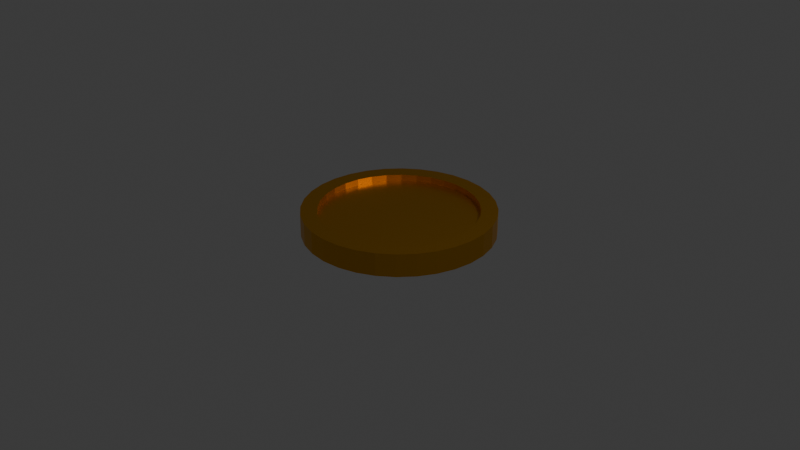 # Source: Coin.blend  (saved by Blender 4.5.90; exported with 4.5.12 LTS)
import bpy
from mathutils import Matrix  # noqa: F401  (used for matrix-valued properties, if any)

bpy.ops.wm.read_factory_settings(use_empty=True)
scene = bpy.context.scene
scene.name = 'Scene'

# ---- collections
col_collection = bpy.data.collections.new('Collection'); scene.collection.children.link(col_collection)

# ---- materials (node trees are filled in below, after node groups)
mat_material_001 = bpy.data.materials.new('Material.001')

# ---- material node trees
mat_material_001.use_nodes = True; mat_material_001.node_tree.nodes.clear()
_N = mat_material_001.node_tree.nodes; _L = mat_material_001.node_tree.links
n0 = _N.new('ShaderNodeBsdfPrincipled'); n0.name = 'Principled BSDF'; n0.location = (-200, 100)
n0.inputs[0].default_value = (0.8012, 0.3822, 0.0, 1.0)
n0.inputs[1].default_value = 1.0
n0.inputs[2].default_value = 0.35
n1 = _N.new('ShaderNodeOutputMaterial'); n1.name = 'Material Output'; n1.location = (200, 100)
_L.new(n0.outputs[0], n1.inputs[0])
n1.is_active_output = True

# ---- world
world_world = bpy.data.worlds.new('World'); scene.world = world_world
world_world.use_nodes = True; world_world.node_tree.nodes.clear()
_N = world_world.node_tree.nodes; _L = world_world.node_tree.links
n0 = _N.new('ShaderNodeOutputWorld'); n0.name = 'World Output'; n0.location = (200, 100)
n1 = _N.new('ShaderNodeBackground'); n1.name = 'Background'; n1.location = (-200, 100)
n1.inputs[0].default_value = (0.05088, 0.05088, 0.05088, 1.0)
_L.new(n1.outputs[0], n0.inputs[0])
n0.is_active_output = True
world_world.color = (0.05088, 0.05088, 0.05088)
world_world.sun_shadow_jitter_overblur = 0.0

# ---- cameras
cam_camera = bpy.data.cameras.new('Camera')
cam_camera.clip_end = 100.0
cam_camera.ortho_scale = 7.314

# ---- lights
light_light = bpy.data.lights.new('Light', 'POINT')
light_light.energy = 1000.0
light_light.shadow_soft_size = 0.1

# ---- meshes
me_cylinder = bpy.data.meshes.new('Cylinder')
me_cylinder.from_pydata([(0.0, 1.0, -1.0), (0.0, 1.0, 1.0), (0.1951, 0.9808, -1.0), (0.1951, 0.9808, 1.0), (0.3827, 0.9239, -1.0), (0.3827, 0.9239, 1.0), (0.5556, 0.8315, -1.0), (0.5556, 0.8315, 1.0), (0.7071, 0.7071, -1.0), (0.7071, 0.7071, 1.0), (0.8315, 0.5556, -1.0), (0.8315, 0.5556, 1.0), (0.9239, 0.3827, -1.0), (0.9239, 0.3827, 1.0), (0.9808, 0.1951, -1.0), (0.9808, 0.1951, 1.0), (1.0, 0.0, -1.0), (1.0, 0.0, 1.0), (0.9808, -0.1951, -1.0), (0.9808, -0.1951, 1.0), (0.9239, -0.3827, -1.0), (0.9239, -0.3827, 1.0), (0.8315, -0.5556, -1.0), (0.8315, -0.5556, 1.0), (0.7071, -0.7071, -1.0), (0.7071, -0.7071, 1.0), (0.5556, -0.8315, -1.0), (0.5556, -0.8315, 1.0), (0.3827, -0.9239, -1.0), (0.3827, -0.9239, 1.0), (0.1951, -0.9808, -1.0), (0.1951, -0.9808, 1.0), (0.0, -1.0, -1.0), (0.0, -1.0, 1.0), (-0.1951, -0.9808, -1.0), (-0.1951, -0.9808, 1.0), (-0.3827, -0.9239, -1.0), (-0.3827, -0.9239, 1.0), (-0.5556, -0.8315, -1.0), (-0.5556, -0.8315, 1.0), (-0.7071, -0.7071, -1.0), (-0.7071, -0.7071, 1.0), (-0.8315, -0.5556, -1.0), (-0.8315, -0.5556, 1.0), (-0.9239, -0.3827, -1.0), (-0.9239, -0.3827, 1.0), (-0.9808, -0.1951, -1.0), (-0.9808, -0.1951, 1.0), (-1.0, 0.0, -1.0), (-1.0, 0.0, 1.0), (-0.9808, 0.1951, -1.0), (-0.9808, 0.1951, 1.0), (-0.9239, 0.3827, -1.0), (-0.9239, 0.3827, 1.0), (-0.8315, 0.5556, -1.0), (-0.8315, 0.5556, 1.0), (-0.7071, 0.7071, -1.0), (-0.7071, 0.7071, 1.0), (-0.5556, 0.8315, -1.0), (-0.5556, 0.8315, 1.0), (-0.3827, 0.9239, -1.0), (-0.3827, 0.9239, 1.0), (-0.1951, 0.9808, -1.0), (-0.1951, 0.9808, 1.0), (0.0, 1.0, -1.0), (0.0, 1.0, 1.0), (0.1951, 0.9808, 1.0), (0.1951, 0.9808, -1.0), (0.1951, 0.9808, -1.0), (0.1951, 0.9808, 1.0), (0.3827, 0.9239, 1.0), (0.3827, 0.9239, -1.0), (0.3827, 0.9239, -1.0), (0.3827, 0.9239, 1.0), (0.5556, 0.8315, 1.0), (0.5556, 0.8315, -1.0), (0.5556, 0.8315, -1.0), (0.5556, 0.8315, 1.0), (0.7071, 0.7071, 1.0), (0.7071, 0.7071, -1.0), (0.7071, 0.7071, -1.0), (0.7071, 0.7071, 1.0), (0.8315, 0.5556, 1.0), (0.8315, 0.5556, -1.0), (0.8315, 0.5556, -1.0), (0.8315, 0.5556, 1.0), (0.9239, 0.3827, 1.0), (0.9239, 0.3827, -1.0), (0.9239, 0.3827, -1.0), (0.9239, 0.3827, 1.0), (0.9808, 0.1951, 1.0), (0.9808, 0.1951, -1.0), (0.9808, 0.1951, -1.0), (0.9808, 0.1951, 1.0), (1.0, 0.0, 1.0), (1.0, 0.0, -1.0), (1.0, 0.0, -1.0), (1.0, 0.0, 1.0), (0.9808, -0.1951, 1.0), (0.9808, -0.1951, -1.0), (0.9808, -0.1951, -1.0), (0.9808, -0.1951, 1.0), (0.9239, -0.3827, 1.0), (0.9239, -0.3827, -1.0), (0.9239, -0.3827, -1.0), (0.9239, -0.3827, 1.0), (0.8315, -0.5556, 1.0), (0.8315, -0.5556, -1.0), (0.8315, -0.5556, -1.0), (0.8315, -0.5556, 1.0), (0.7071, -0.7071, 1.0), (0.7071, -0.7071, -1.0), (0.7071, -0.7071, -1.0), (0.7071, -0.7071, 1.0), (0.5556, -0.8315, 1.0), (0.5556, -0.8315, -1.0), (0.5556, -0.8315, -1.0), (0.5556, -0.8315, 1.0), (0.3827, -0.9239, 1.0), (0.3827, -0.9239, -1.0), (0.3827, -0.9239, -1.0), (0.3827, -0.9239, 1.0), (0.1951, -0.9808, 1.0), (0.1951, -0.9808, -1.0), (0.1951, -0.9808, -1.0), (0.1951, -0.9808, 1.0), (0.0, -1.0, 1.0), (0.0, -1.0, -1.0), (0.0, -1.0, -1.0), (0.0, -1.0, 1.0), (-0.1951, -0.9808, 1.0), (-0.1951, -0.9808, -1.0), (-0.1951, -0.9808, -1.0), (-0.1951, -0.9808, 1.0), (-0.3827, -0.9239, 1.0), (-0.3827, -0.9239, -1.0), (-0.3827, -0.9239, -1.0), (-0.3827, -0.9239, 1.0), (-0.5556, -0.8315, 1.0), (-0.5556, -0.8315, -1.0), (-0.5556, -0.8315, -1.0), (-0.5556, -0.8315, 1.0), (-0.7071, -0.7071, 1.0), (-0.7071, -0.7071, -1.0), (-0.7071, -0.7071, -1.0), (-0.7071, -0.7071, 1.0), (-0.8315, -0.5556, 1.0), (-0.8315, -0.5556, -1.0), (-0.8315, -0.5556, -1.0), (-0.8315, -0.5556, 1.0), (-0.9239, -0.3827, 1.0), (-0.9239, -0.3827, -1.0), (-0.9239, -0.3827, -1.0), (-0.9239, -0.3827, 1.0), (-0.9808, -0.1951, 1.0), (-0.9808, -0.1951, -1.0), (-0.9808, -0.1951, -1.0), (-0.9808, -0.1951, 1.0), (-1.0, 0.0, 1.0), (-1.0, 0.0, -1.0), (-1.0, 0.0, -1.0), (-1.0, 0.0, 1.0), (-0.9808, 0.1951, 1.0), (-0.9808, 0.1951, -1.0), (-0.9808, 0.1951, -1.0), (-0.9808, 0.1951, 1.0), (-0.9239, 0.3827, 1.0), (-0.9239, 0.3827, -1.0), (-0.9239, 0.3827, -1.0), (-0.9239, 0.3827, 1.0), (-0.8315, 0.5556, 1.0), (-0.8315, 0.5556, -1.0), (-0.8315, 0.5556, -1.0), (-0.8315, 0.5556, 1.0), (-0.7071, 0.7071, 1.0), (-0.7071, 0.7071, -1.0), (-0.7071, 0.7071, -1.0), (-0.7071, 0.7071, 1.0), (-0.5556, 0.8315, 1.0), (-0.5556, 0.8315, -1.0), (-0.5556, 0.8315, -1.0), (-0.5556, 0.8315, 1.0), (-0.3827, 0.9239, 1.0), (-0.3827, 0.9239, -1.0), (0.1951, 0.9808, 1.0), (0.0, 1.0, 1.0), (-0.1951, 0.9808, 1.0), (-0.3827, 0.9239, 1.0), (-0.5556, 0.8315, 1.0), (-0.7071, 0.7071, 1.0), (-0.8315, 0.5556, 1.0), (-0.9239, 0.3827, 1.0), (-0.9808, 0.1951, 1.0), (-1.0, 0.0, 1.0), (-0.9808, -0.1951, 1.0), (-0.9239, -0.3827, 1.0), (-0.8315, -0.5556, 1.0), (-0.7071, -0.7071, 1.0), (-0.5556, -0.8315, 1.0), (-0.3827, -0.9239, 1.0), (-0.1951, -0.9808, 1.0), (0.0, -1.0, 1.0), (0.1951, -0.9808, 1.0), (0.3827, -0.9239, 1.0), (0.5556, -0.8315, 1.0), (0.7071, -0.7071, 1.0), (0.8315, -0.5556, 1.0), (0.9239, -0.3827, 1.0), (0.9808, -0.1951, 1.0), (1.0, 0.0, 1.0), (0.9808, 0.1951, 1.0), (0.9239, 0.3827, 1.0), (0.8315, 0.5556, 1.0), (0.7071, 0.7071, 1.0), (0.5556, 0.8315, 1.0), (0.3827, 0.9239, 1.0), (-0.3827, 0.9239, -1.0), (-0.3827, 0.9239, 1.0), (-0.1951, 0.9808, 1.0), (-0.1951, 0.9808, -1.0), (-0.1951, 0.9808, -1.0), (-0.1951, 0.9808, 1.0), (0.0, 1.0, 1.0), (0.0, 1.0, -1.0), (0.0, 1.0, -1.0), (0.1951, 0.9808, -1.0), (0.3827, 0.9239, -1.0), (0.5556, 0.8315, -1.0), (0.7071, 0.7071, -1.0), (0.8315, 0.5556, -1.0), (0.9239, 0.3827, -1.0), (0.9808, 0.1951, -1.0), (1.0, 0.0, -1.0), (0.9808, -0.1951, -1.0), (0.9239, -0.3827, -1.0), (0.8315, -0.5556, -1.0), (0.7071, -0.7071, -1.0), (0.5556, -0.8315, -1.0), (0.3827, -0.9239, -1.0), (0.1951, -0.9808, -1.0), (0.0, -1.0, -1.0), (-0.1951, -0.9808, -1.0), (-0.3827, -0.9239, -1.0), (-0.5556, -0.8315, -1.0), (-0.7071, -0.7071, -1.0), (-0.8315, -0.5556, -1.0), (-0.9239, -0.3827, -1.0), (-0.9808, -0.1951, -1.0), (-1.0, 0.0, -1.0), (-0.9808, 0.1951, -1.0), (-0.9239, 0.3827, -1.0), (-0.8315, 0.5556, -1.0), (-0.7071, 0.7071, -1.0), (-0.5556, 0.8315, -1.0), (-0.3827, 0.9239, -1.0), (-0.1951, 0.9808, -1.0), (0.1613, 0.8109, 1.0), (0.0, 0.8268, 1.0), (-0.1613, 0.8109, 1.0), (-0.3164, 0.7639, 1.0), (-0.4593, 0.6875, 1.0), (-0.5846, 0.5846, 1.0), (-0.6875, 0.4593, 1.0), (-0.7639, 0.3164, 1.0), (-0.8109, 0.1613, 1.0), (-0.8268, 0.0, 1.0), (-0.8109, -0.1613, 1.0), (-0.7639, -0.3164, 1.0), (-0.6875, -0.4593, 1.0), (-0.5846, -0.5846, 1.0), (-0.4593, -0.6875, 1.0), (-0.3164, -0.7639, 1.0), (-0.1613, -0.8109, 1.0), (0.0, -0.8268, 1.0), (0.1613, -0.8109, 1.0), (0.3164, -0.7639, 1.0), (0.4593, -0.6875, 1.0), (0.5846, -0.5846, 1.0), (0.6875, -0.4593, 1.0), (0.7639, -0.3164, 1.0), (0.8109, -0.1613, 1.0), (0.8268, 0.0, 1.0), (0.8109, 0.1613, 1.0), (0.7639, 0.3164, 1.0), (0.6875, 0.4593, 1.0), (0.5846, 0.5846, 1.0), (0.4593, 0.6875, 1.0), (0.3164, 0.7639, 1.0), (0.1613, 0.8109, 0.4411), (7.868e-10, 0.8268, 0.4411), (0.3164, 0.7639, 0.4411), (-0.1613, 0.8109, 0.4411), (-0.3164, 0.7639, 0.4411), (-0.4593, 0.6875, 0.4411), (-0.5846, 0.5846, 0.4411), (-0.6875, 0.4593, 0.4411), (-0.7639, 0.3164, 0.4411), (-0.8109, 0.1613, 0.4411), (-0.8268, 0.0, 0.4411), (-0.8109, -0.1613, 0.4411), (-0.7639, -0.3164, 0.4411), (-0.6875, -0.4593, 0.4411), (-0.5846, -0.5846, 0.4411), (-0.4593, -0.6875, 0.4411), (-0.3164, -0.7639, 0.4411), (-0.1613, -0.8109, 0.4411), (7.868e-10, -0.8268, 0.4411), (0.1613, -0.8109, 0.4411), (0.3164, -0.7639, 0.4411), (0.4593, -0.6875, 0.4411), (0.5846, -0.5846, 0.4411), (0.6875, -0.4593, 0.4411), (0.7639, -0.3164, 0.4411), (0.8109, -0.1613, 0.4411), (0.8268, 0.0, 0.4411), (0.8109, 0.1613, 0.4411), (0.7639, 0.3164, 0.4411), (0.6875, 0.4593, 0.4411), (0.5846, 0.5846, 0.4411), (0.4593, 0.6875, 0.4411), (0.0, 0.8224, -1.0), (0.1604, 0.8066, -1.0), (0.3147, 0.7598, -1.0), (0.4569, 0.6838, -1.0), (0.5815, 0.5815, -1.0), (0.6838, 0.4569, -1.0), (0.7598, 0.3147, -1.0), (0.8066, 0.1604, -1.0), (0.8224, 0.0, -1.0), (0.8066, -0.1604, -1.0), (0.7598, -0.3147, -1.0), (0.6838, -0.4569, -1.0), (0.5815, -0.5815, -1.0), (0.4569, -0.6838, -1.0), (0.3147, -0.7598, -1.0), (0.1604, -0.8066, -1.0), (0.0, -0.8224, -1.0), (-0.1604, -0.8066, -1.0), (-0.3147, -0.7598, -1.0), (-0.4569, -0.6838, -1.0), (-0.5815, -0.5815, -1.0), (-0.6838, -0.4569, -1.0), (-0.7598, -0.3147, -1.0), (-0.8066, -0.1604, -1.0), (-0.8224, 0.0, -1.0), (-0.8066, 0.1604, -1.0), (-0.7598, 0.3147, -1.0), (-0.6838, 0.4569, -1.0), (-0.5815, 0.5815, -1.0), (-0.4569, 0.6838, -1.0), (-0.3147, 0.7598, -1.0), (-0.1604, 0.8066, -1.0), (-5.284e-10, 0.8224, -0.3501), (0.1604, 0.8066, -0.3501), (-0.1604, 0.8066, -0.3501), (0.3147, 0.7598, -0.3501), (0.4569, 0.6838, -0.3501), (0.5815, 0.5815, -0.3501), (0.6838, 0.4569, -0.3501), (0.7598, 0.3147, -0.3501), (0.8066, 0.1604, -0.3501), (0.8224, 0.0, -0.3501), (0.8066, -0.1604, -0.3501), (0.7598, -0.3147, -0.3501), (0.6838, -0.4569, -0.3501), (0.5815, -0.5815, -0.3501), (0.4569, -0.6838, -0.3501), (0.3147, -0.7598, -0.3501), (0.1604, -0.8066, -0.3501), (-5.284e-10, -0.8224, -0.3501), (-0.1604, -0.8066, -0.3501), (-0.3147, -0.7598, -0.3501), (-0.4569, -0.6838, -0.3501), (-0.5815, -0.5815, -0.3501), (-0.6838, -0.4569, -0.3501), (-0.7598, -0.3147, -0.3501), (-0.8066, -0.1604, -0.3501), (-0.8224, 0.0, -0.3501), (-0.8066, 0.1604, -0.3501), (-0.7598, 0.3147, -0.3501), (-0.6838, 0.4569, -0.3501), (-0.5815, 0.5815, -0.3501), (-0.4569, 0.6838, -0.3501), (-0.3147, 0.7598, -0.3501), (0.03141, 0.5232, -0.3501), (-0.05396, 0.5245, -0.3501), (-0.05262, 0.4258, -0.3501), (-0.1366, 0.4085, -0.3501), (-0.2233, 0.3751, -0.3501), (-0.3034, 0.3058, -0.3501), (-0.3424, 0.2217, -0.3501), (-0.3541, 0.1524, -0.3501), (-0.1193, 0.1524, -0.3501), (-0.1033, 0.2031, -0.3501), (-0.05217, 0.247, -0.3501), (-0.05212, 0.04696, -0.3501), (-0.126, 0.027, -0.3501), (-0.2093, -0.001653, -0.3501), (-0.2781, -0.04028, -0.3501), (-0.3308, -0.09497, -0.3501), (-0.3601, -0.159, -0.3501), (-0.3675, -0.2304, -0.3501), (-0.3527, -0.3198, -0.3501), (-0.3134, -0.3898, -0.3501), (-0.2548, -0.4432, -0.3501), (-0.1847, -0.4798, -0.3501), (-0.1113, -0.4981, -0.3501), (-0.05066, -0.5034, -0.3501), (-0.04855, -0.6062, -0.3501), (0.03063, -0.6094, -0.3501), (0.03141, -0.4998, -0.3501), (0.09943, -0.4918, -0.3501), (0.1798, -0.4678, -0.3501), (0.2551, -0.4198, -0.3501), (0.3142, -0.3438, -0.3501), (0.3368, -0.2784, -0.3501), (0.3422, -0.2264, -0.3501), (0.1061, -0.2264, -0.3501), (0.09276, -0.2824, -0.3501), (0.05808, -0.3198, -0.3501), (0.03007, -0.3291, -0.3501), (0.03007, -0.1277, -0.3501), (0.09978, -0.1067, -0.3501), (0.1928, -0.0717, -0.3501), (0.2572, -0.03625, -0.3501), (0.3075, 0.01766, -0.3501), (0.3328, 0.07635, -0.3501), (0.3448, 0.1524, -0.3501), (0.3315, 0.2377, -0.3501), (0.2863, 0.3138, -0.3501), (0.2195, 0.3698, -0.3501), (0.1408, 0.4045, -0.3501), (0.03197, 0.4235, -0.3501), (0.03394, 0.2515, -0.3501), (0.03317, 0.07121, -0.3501), (0.08516, 0.1058, -0.3501), (0.1108, 0.1522, -0.3501), (0.09956, 0.2115, -0.3501), (0.06115, 0.2403, -0.3501), (-0.05237, -0.1472, -0.3501), (-0.04929, -0.3343, -0.3501), (-0.1069, -0.3087, -0.3501), (-0.1357, -0.2671, -0.3501), (-0.1357, -0.2207, -0.3501), (-0.1005, -0.1727, -0.3501), (0.03141, 0.5232, -1.413), (-0.05396, 0.5245, -1.413), (-0.05262, 0.4258, -1.413), (-0.1366, 0.4085, -1.413), (-0.2233, 0.3751, -1.413), (-0.3034, 0.3058, -1.413), (-0.3424, 0.2217, -1.413), (-0.3541, 0.1524, -1.413), (-0.1193, 0.1524, -1.413), (-0.1033, 0.2031, -1.413), (-0.05217, 0.247, -1.413), (-0.05212, 0.04696, -1.413), (-0.126, 0.027, -1.413), (-0.2093, -0.001653, -1.413), (-0.2781, -0.04028, -1.413), (-0.3308, -0.09497, -1.413), (-0.3601, -0.159, -1.413), (-0.3675, -0.2304, -1.413), (-0.3527, -0.3198, -1.413), (-0.3134, -0.3898, -1.413), (-0.2548, -0.4432, -1.413), (-0.1847, -0.4798, -1.413), (-0.1113, -0.4981, -1.413), (-0.05066, -0.5034, -1.413), (-0.04855, -0.6062, -1.413), (0.03063, -0.6094, -1.413), (0.03141, -0.4998, -1.413), (0.09943, -0.4918, -1.413), (0.1798, -0.4678, -1.413), (0.2551, -0.4198, -1.413), (0.3142, -0.3438, -1.413), (0.3368, -0.2784, -1.413), (0.3422, -0.2264, -1.413), (0.1061, -0.2264, -1.413), (0.09276, -0.2824, -1.413), (0.05808, -0.3198, -1.413), (0.03007, -0.3291, -1.413), (0.03007, -0.1277, -1.413), (0.09978, -0.1067, -1.413), (0.1928, -0.0717, -1.413), (0.2572, -0.03625, -1.413), (0.3075, 0.01766, -1.413), (0.3328, 0.07635, -1.413), (0.3448, 0.1524, -1.413), (0.3315, 0.2377, -1.413), (0.2863, 0.3138, -1.413), (0.2195, 0.3698, -1.413), (0.1408, 0.4045, -1.413), (0.03197, 0.4235, -1.413), (0.03394, 0.2515, -1.413), (0.03317, 0.07121, -1.413), (0.08516, 0.1058, -1.413), (0.1108, 0.1522, -1.413), (0.09956, 0.2115, -1.413), (0.06115, 0.2403, -1.413), (-0.05237, -0.1472, -1.413), (-0.04929, -0.3343, -1.413), (-0.1069, -0.3087, -1.413), (-0.1357, -0.2671, -1.413), (-0.1357, -0.2207, -1.413), (-0.1005, -0.1727, -1.413)], [], [(64, 65, 66, 67), (68, 69, 70, 71), (72, 73, 74, 75), (76, 77, 78, 79), (80, 81, 82, 83), (84, 85, 86, 87), (88, 89, 90, 91), (92, 93, 94, 95), (96, 97, 98, 99), (100, 101, 102, 103), (104, 105, 106, 107), (108, 109, 110, 111), (112, 113, 114, 115), (116, 117, 118, 119), (120, 121, 122, 123), (124, 125, 126, 127), (128, 129, 130, 131), (132, 133, 134, 135), (136, 137, 138, 139), (140, 141, 142, 143), (144, 145, 146, 147), (148, 149, 150, 151), (152, 153, 154, 155), (156, 157, 158, 159), (160, 161, 162, 163), (164, 165, 166, 167), (168, 169, 170, 171), (172, 173, 174, 175), (176, 177, 178, 179), (180, 181, 182, 183), (280, 281, 314, 313), (216, 217, 218, 219), (220, 221, 222, 223), (321, 322, 355, 353), (0, 1, 65, 64), (1, 3, 66, 65), (3, 2, 67, 66), (2, 0, 64, 67), (2, 3, 69, 68), (3, 5, 70, 69), (5, 4, 71, 70), (4, 2, 68, 71), (4, 5, 73, 72), (5, 7, 74, 73), (7, 6, 75, 74), (6, 4, 72, 75), (6, 7, 77, 76), (7, 9, 78, 77), (9, 8, 79, 78), (8, 6, 76, 79), (8, 9, 81, 80), (9, 11, 82, 81), (11, 10, 83, 82), (10, 8, 80, 83), (10, 11, 85, 84), (11, 13, 86, 85), (13, 12, 87, 86), (12, 10, 84, 87), (12, 13, 89, 88), (13, 15, 90, 89), (15, 14, 91, 90), (14, 12, 88, 91), (14, 15, 93, 92), (15, 17, 94, 93), (17, 16, 95, 94), (16, 14, 92, 95), (16, 17, 97, 96), (17, 19, 98, 97), (19, 18, 99, 98), (18, 16, 96, 99), (18, 19, 101, 100), (19, 21, 102, 101), (21, 20, 103, 102), (20, 18, 100, 103), (20, 21, 105, 104), (21, 23, 106, 105), (23, 22, 107, 106), (22, 20, 104, 107), (22, 23, 109, 108), (23, 25, 110, 109), (25, 24, 111, 110), (24, 22, 108, 111), (24, 25, 113, 112), (25, 27, 114, 113), (27, 26, 115, 114), (26, 24, 112, 115), (26, 27, 117, 116), (27, 29, 118, 117), (29, 28, 119, 118), (28, 26, 116, 119), (28, 29, 121, 120), (29, 31, 122, 121), (31, 30, 123, 122), (30, 28, 120, 123), (30, 31, 125, 124), (31, 33, 126, 125), (33, 32, 127, 126), (32, 30, 124, 127), (32, 33, 129, 128), (33, 35, 130, 129), (35, 34, 131, 130), (34, 32, 128, 131), (34, 35, 133, 132), (35, 37, 134, 133), (37, 36, 135, 134), (36, 34, 132, 135), (36, 37, 137, 136), (37, 39, 138, 137), (39, 38, 139, 138), (38, 36, 136, 139), (38, 39, 141, 140), (39, 41, 142, 141), (41, 40, 143, 142), (40, 38, 140, 143), (40, 41, 145, 144), (41, 43, 146, 145), (43, 42, 147, 146), (42, 40, 144, 147), (42, 43, 149, 148), (43, 45, 150, 149), (45, 44, 151, 150), (44, 42, 148, 151), (44, 45, 153, 152), (45, 47, 154, 153), (47, 46, 155, 154), (46, 44, 152, 155), (46, 47, 157, 156), (47, 49, 158, 157), (49, 48, 159, 158), (48, 46, 156, 159), (48, 49, 161, 160), (49, 51, 162, 161), (51, 50, 163, 162), (50, 48, 160, 163), (50, 51, 165, 164), (51, 53, 166, 165), (53, 52, 167, 166), (52, 50, 164, 167), (52, 53, 169, 168), (53, 55, 170, 169), (55, 54, 171, 170), (54, 52, 168, 171), (54, 55, 173, 172), (55, 57, 174, 173), (57, 56, 175, 174), (56, 54, 172, 175), (56, 57, 177, 176), (57, 59, 178, 177), (59, 58, 179, 178), (58, 56, 176, 179), (58, 59, 181, 180), (59, 61, 182, 181), (61, 60, 183, 182), (60, 58, 180, 183), (3, 1, 185, 184), (1, 63, 186, 185), (63, 61, 187, 186), (61, 59, 188, 187), (59, 57, 189, 188), (57, 55, 190, 189), (55, 53, 191, 190), (53, 51, 192, 191), (51, 49, 193, 192), (49, 47, 194, 193), (47, 45, 195, 194), (45, 43, 196, 195), (43, 41, 197, 196), (41, 39, 198, 197), (39, 37, 199, 198), (37, 35, 200, 199), (35, 33, 201, 200), (33, 31, 202, 201), (31, 29, 203, 202), (29, 27, 204, 203), (27, 25, 205, 204), (25, 23, 206, 205), (23, 21, 207, 206), (21, 19, 208, 207), (19, 17, 209, 208), (17, 15, 210, 209), (15, 13, 211, 210), (13, 11, 212, 211), (11, 9, 213, 212), (9, 7, 214, 213), (7, 5, 215, 214), (5, 3, 184, 215), (60, 61, 217, 216), (61, 63, 218, 217), (63, 62, 219, 218), (62, 60, 216, 219), (62, 63, 221, 220), (63, 1, 222, 221), (1, 0, 223, 222), (0, 62, 220, 223), (0, 2, 225, 224), (2, 4, 226, 225), (4, 6, 227, 226), (6, 8, 228, 227), (8, 10, 229, 228), (10, 12, 230, 229), (12, 14, 231, 230), (14, 16, 232, 231), (16, 18, 233, 232), (18, 20, 234, 233), (20, 22, 235, 234), (22, 24, 236, 235), (24, 26, 237, 236), (26, 28, 238, 237), (28, 30, 239, 238), (30, 32, 240, 239), (32, 34, 241, 240), (34, 36, 242, 241), (36, 38, 243, 242), (38, 40, 244, 243), (40, 42, 245, 244), (42, 44, 246, 245), (44, 46, 247, 246), (46, 48, 248, 247), (48, 50, 249, 248), (50, 52, 250, 249), (52, 54, 251, 250), (54, 56, 252, 251), (56, 58, 253, 252), (58, 60, 254, 253), (60, 62, 255, 254), (62, 0, 224, 255), (184, 185, 257, 256), (185, 186, 258, 257), (186, 187, 259, 258), (187, 188, 260, 259), (188, 189, 261, 260), (189, 190, 262, 261), (190, 191, 263, 262), (191, 192, 264, 263), (192, 193, 265, 264), (193, 194, 266, 265), (194, 195, 267, 266), (195, 196, 268, 267), (196, 197, 269, 268), (197, 198, 270, 269), (198, 199, 271, 270), (199, 200, 272, 271), (200, 201, 273, 272), (201, 202, 274, 273), (202, 203, 275, 274), (203, 204, 276, 275), (204, 205, 277, 276), (205, 206, 278, 277), (206, 207, 279, 278), (207, 208, 280, 279), (208, 209, 281, 280), (209, 210, 282, 281), (210, 211, 283, 282), (211, 212, 284, 283), (212, 213, 285, 284), (213, 214, 286, 285), (214, 215, 287, 286), (215, 184, 256, 287), (288, 289, 291, 292, 293, 294, 295, 296, 297, 298, 299, 300, 301, 302, 303, 304, 305, 306, 307, 308, 309, 310, 311, 312, 313, 314, 315, 316, 317, 318, 319, 290), (267, 268, 301, 300), (281, 282, 315, 314), (268, 269, 302, 301), (256, 257, 289, 288), (282, 283, 316, 315), (269, 270, 303, 302), (287, 256, 288, 290), (283, 284, 317, 316), (270, 271, 304, 303), (257, 258, 291, 289), (284, 285, 318, 317), (271, 272, 305, 304), (258, 259, 292, 291), (285, 286, 319, 318), (272, 273, 306, 305), (259, 260, 293, 292), (286, 287, 290, 319), (273, 274, 307, 306), (260, 261, 294, 293), (274, 275, 308, 307), (261, 262, 295, 294), (275, 276, 309, 308), (262, 263, 296, 295), (276, 277, 310, 309), (263, 264, 297, 296), (277, 278, 311, 310), (264, 265, 298, 297), (278, 279, 312, 311), (265, 266, 299, 298), (279, 280, 313, 312), (266, 267, 300, 299), (224, 225, 321, 320), (225, 226, 322, 321), (226, 227, 323, 322), (227, 228, 324, 323), (228, 229, 325, 324), (229, 230, 326, 325), (230, 231, 327, 326), (231, 232, 328, 327), (232, 233, 329, 328), (233, 234, 330, 329), (234, 235, 331, 330), (235, 236, 332, 331), (236, 237, 333, 332), (237, 238, 334, 333), (238, 239, 335, 334), (239, 240, 336, 335), (240, 241, 337, 336), (241, 242, 338, 337), (242, 243, 339, 338), (243, 244, 340, 339), (244, 245, 341, 340), (245, 246, 342, 341), (246, 247, 343, 342), (247, 248, 344, 343), (248, 249, 345, 344), (249, 250, 346, 345), (250, 251, 347, 346), (251, 252, 348, 347), (252, 253, 349, 348), (253, 254, 350, 349), (254, 255, 351, 350), (255, 224, 320, 351), (352, 353, 355, 356, 357, 358, 359, 360, 427, 428, 429, 430, 431, 432, 384, 385, 386, 387, 388, 389, 390, 391, 392, 393, 394, 395, 396, 397, 398, 399, 400, 401, 375, 376, 377, 378, 379, 380, 381, 382, 383, 354), (348, 349, 382, 381), (335, 336, 369, 368), (322, 323, 356, 355), (349, 350, 383, 382), (336, 337, 370, 369), (323, 324, 357, 356), (350, 351, 354, 383), (337, 338, 371, 370), (324, 325, 358, 357), (338, 339, 372, 371), (325, 326, 359, 358), (339, 340, 373, 372), (326, 327, 360, 359), (340, 341, 374, 373), (327, 328, 361, 360), (341, 342, 375, 374), (328, 329, 362, 361), (342, 343, 376, 375), (329, 330, 363, 362), (343, 344, 377, 376), (330, 331, 364, 363), (344, 345, 378, 377), (331, 332, 365, 364), (345, 346, 379, 378), (332, 333, 366, 365), (320, 321, 353, 352), (346, 347, 380, 379), (333, 334, 367, 366), (351, 320, 352, 354), (347, 348, 381, 380), (334, 335, 368, 367), (375, 401, 402, 403, 404, 405, 406, 407, 408, 409, 410, 411, 412, 413, 414, 415, 416, 417, 418, 419, 420, 421, 422, 423, 424, 425, 426, 427, 360, 361, 362, 363, 364, 365, 366, 367, 368, 369, 370, 371, 372, 373, 374), (392, 391, 452, 453), (418, 417, 478, 479), (438, 437, 436, 435, 434, 433), (440, 439, 500, 501), (440, 441, 442, 443, 444, 439), (487, 486, 485, 484, 483, 482, 500, 505, 504, 462, 461, 460, 459, 458, 457, 456, 455, 454, 453, 452, 451, 450, 494, 495, 496, 497, 488), (488, 497, 498, 499, 494, 450, 449, 448, 447, 446, 445, 493, 492, 491, 490, 489), (462, 504, 503, 502, 501, 500, 482, 481, 480, 479, 478, 477, 476, 475, 474, 473, 472, 471, 470, 469, 468, 467, 466, 465, 464, 463), (441, 440, 501, 502), (419, 418, 479, 480), (393, 392, 453, 454), (442, 441, 502, 503), (420, 419, 480, 481), (394, 393, 454, 455), (443, 442, 503, 504), (421, 420, 481, 482), (395, 394, 455, 456), (444, 443, 504, 505), (422, 421, 482, 483), (396, 395, 456, 457), (439, 444, 505, 500), (423, 422, 483, 484), (397, 396, 457, 458), (424, 423, 484, 485), (398, 397, 458, 459), (425, 424, 485, 486), (399, 398, 459, 460), (426, 425, 486, 487), (400, 399, 460, 461), (427, 426, 487, 488), (401, 400, 461, 462), (428, 427, 488, 489), (402, 401, 462, 463), (429, 428, 489, 490), (403, 402, 463, 464), (430, 429, 490, 491), (404, 403, 464, 465), (431, 430, 491, 492), (405, 404, 465, 466), (432, 431, 492, 493), (406, 405, 466, 467), (384, 432, 493, 445), (407, 406, 467, 468), (408, 407, 468, 469), (409, 408, 469, 470), (433, 434, 495, 494), (410, 409, 470, 471), (434, 435, 496, 495), (411, 410, 471, 472), (385, 384, 445, 446), (435, 436, 497, 496), (412, 411, 472, 473), (386, 385, 446, 447), (436, 437, 498, 497), (413, 412, 473, 474), (387, 386, 447, 448), (437, 438, 499, 498), (414, 413, 474, 475), (388, 387, 448, 449), (438, 433, 494, 499), (415, 414, 475, 476), (389, 388, 449, 450), (416, 415, 476, 477), (390, 389, 450, 451), (417, 416, 477, 478), (391, 390, 451, 452)])
_uv = me_cylinder.uv_layers.new(name='UVMap')
_uv.uv.foreach_set('vector', [1.0, 0.5, 1.0, 1.0, 0.9688, 1.0, 0.9688, 0.5, 0.9688, 0.5, 0.9688, 1.0, 0.9375, 1.0, 0.9375, 0.5, 0.9375, 0.5, 0.9375, 1.0, 0.9062, 1.0, 0.9062, 0.5, 0.9062, 0.5, 0.9062, 1.0, 0.875, 1.0, 0.875, 0.5, 0.875, 0.5, 0.875, 1.0, 0.8438, 1.0, 0.8438, 0.5, 0.8438, 0.5, 0.8438, 1.0, 0.8125, 1.0, 0.8125, 0.5, 0.8125, 0.5, 0.8125, 1.0, 0.7812, 1.0, 0.7812, 0.5, 0.7812, 0.5, 0.7812, 1.0, 0.75, 1.0, 0.75, 0.5, 0.75, 0.5, 0.75, 1.0, 0.7188, 1.0, 0.7188, 0.5, 0.7188, 0.5, 0.7188, 1.0, 0.6875, 1.0, 0.6875, 0.5, 0.6875, 0.5, 0.6875, 1.0, 0.6562, 1.0, 0.6562, 0.5, 0.6562, 0.5, 0.6562, 1.0, 0.625, 1.0, 0.625, 0.5, 0.625, 0.5, 0.625, 1.0, 0.5938, 1.0, 0.5938, 0.5, 0.5938, 0.5, 0.5938, 1.0, 0.5625, 1.0, 0.5625, 0.5, 0.5625, 0.5, 0.5625, 1.0, 0.5312, 1.0, 0.5312, 0.5, 0.5312, 0.5, 0.5312, 1.0, 0.5, 1.0, 0.5, 0.5, 0.5, 0.5, 0.5, 1.0, 0.4688, 1.0, 0.4688, 0.5, 0.4688, 0.5, 0.4688, 1.0, 0.4375, 1.0, 0.4375, 0.5, 0.4375, 0.5, 0.4375, 1.0, 0.4062, 1.0, 0.4062, 0.5, 0.4062, 0.5, 0.4062, 1.0, 0.375, 1.0, 0.375, 0.5, 0.375, 0.5, 0.375, 1.0, 0.3438, 1.0, 0.3438, 0.5, 0.3438, 0.5, 0.3438, 1.0, 0.3125, 1.0, 0.3125, 0.5, 0.3125, 0.5, 0.3125, 1.0, 0.2812, 1.0, 0.2812, 0.5, 0.2812, 0.5, 0.2812, 1.0, 0.25, 1.0, 0.25, 0.5, 0.25, 0.5, 0.25, 1.0, 0.2188, 1.0, 0.2188, 0.5, 0.2188, 0.5, 0.2188, 1.0, 0.1875, 1.0, 0.1875, 0.5, 0.1875, 0.5, 0.1875, 1.0, 0.1562, 1.0, 0.1562, 0.5, 0.1562, 0.5, 0.1562, 1.0, 0.125, 1.0, 0.125, 0.5, 0.125, 0.5, 0.125, 1.0, 0.09375, 1.0, 0.09375, 0.5, 0.09375, 0.5, 0.09375, 1.0, 0.0625, 1.0, 0.0625, 0.5, 0.4446, 0.2113, 0.4484, 0.25, 0.4484, 0.25, 0.4446, 0.2113, 0.0625, 0.5, 0.0625, 1.0, 0.03125, 1.0, 0.03125, 0.5, 0.03125, 0.5, 0.03125, 1.0, 0.0, 1.0, 0.0, 0.5, 0.7885, 0.4436, 0.8255, 0.4324, 0.8255, 0.4324, 0.7885, 0.4436, 1.0, 0.5, 1.0, 1.0, 1.0, 1.0, 1.0, 0.5, 1.0, 1.0, 0.9688, 1.0, 0.9688, 1.0, 1.0, 1.0, 0.9688, 1.0, 0.9688, 0.5, 0.9688, 0.5, 0.9688, 1.0, 0.9688, 0.5, 1.0, 0.5, 1.0, 0.5, 0.9688, 0.5, 0.9688, 0.5, 0.9688, 1.0, 0.9688, 1.0, 0.9688, 0.5, 0.9688, 1.0, 0.9375, 1.0, 0.9375, 1.0, 0.9688, 1.0, 0.9375, 1.0, 0.9375, 0.5, 0.9375, 0.5, 0.9375, 1.0, 0.9375, 0.5, 0.9688, 0.5, 0.9688, 0.5, 0.9375, 0.5, 0.9375, 0.5, 0.9375, 1.0, 0.9375, 1.0, 0.9375, 0.5, 0.9375, 1.0, 0.9062, 1.0, 0.9062, 1.0, 0.9375, 1.0, 0.9062, 1.0, 0.9062, 0.5, 0.9062, 0.5, 0.9062, 1.0, 0.9062, 0.5, 0.9375, 0.5, 0.9375, 0.5, 0.9062, 0.5, 0.9062, 0.5, 0.9062, 1.0, 0.9062, 1.0, 0.9062, 0.5, 0.9062, 1.0, 0.875, 1.0, 0.875, 1.0, 0.9062, 1.0, 0.875, 1.0, 0.875, 0.5, 0.875, 0.5, 0.875, 1.0, 0.875, 0.5, 0.9062, 0.5, 0.9062, 0.5, 0.875, 0.5, 0.875, 0.5, 0.875, 1.0, 0.875, 1.0, 0.875, 0.5, 0.875, 1.0, 0.8438, 1.0, 0.8438, 1.0, 0.875, 1.0, 0.8438, 1.0, 0.8438, 0.5, 0.8438, 0.5, 0.8438, 1.0, 0.8438, 0.5, 0.875, 0.5, 0.875, 0.5, 0.8438, 0.5, 0.8438, 0.5, 0.8438, 1.0, 0.8438, 1.0, 0.8438, 0.5, 0.8438, 1.0, 0.8125, 1.0, 0.8125, 1.0, 0.8438, 1.0, 0.8125, 1.0, 0.8125, 0.5, 0.8125, 0.5, 0.8125, 1.0, 0.8125, 0.5, 0.8438, 0.5, 0.8438, 0.5, 0.8125, 0.5, 0.8125, 0.5, 0.8125, 1.0, 0.8125, 1.0, 0.8125, 0.5, 0.8125, 1.0, 0.7812, 1.0, 0.7812, 1.0, 0.8125, 1.0, 0.7812, 1.0, 0.7812, 0.5, 0.7812, 0.5, 0.7812, 1.0, 0.7812, 0.5, 0.8125, 0.5, 0.8125, 0.5, 0.7812, 0.5, 0.7812, 0.5, 0.7812, 1.0, 0.7812, 1.0, 0.7812, 0.5, 0.7812, 1.0, 0.75, 1.0, 0.75, 1.0, 0.7812, 1.0, 0.75, 1.0, 0.75, 0.5, 0.75, 0.5, 0.75, 1.0, 0.75, 0.5, 0.7812, 0.5, 0.7812, 0.5, 0.75, 0.5, 0.75, 0.5, 0.75, 1.0, 0.75, 1.0, 0.75, 0.5, 0.75, 1.0, 0.7188, 1.0, 0.7188, 1.0, 0.75, 1.0, 0.7188, 1.0, 0.7188, 0.5, 0.7188, 0.5, 0.7188, 1.0, 0.7188, 0.5, 0.75, 0.5, 0.75, 0.5, 0.7188, 0.5, 0.7188, 0.5, 0.7188, 1.0, 0.7188, 1.0, 0.7188, 0.5, 0.7188, 1.0, 0.6875, 1.0, 0.6875, 1.0, 0.7188, 1.0, 0.6875, 1.0, 0.6875, 0.5, 0.6875, 0.5, 0.6875, 1.0, 0.6875, 0.5, 0.7188, 0.5, 0.7188, 0.5, 0.6875, 0.5, 0.6875, 0.5, 0.6875, 1.0, 0.6875, 1.0, 0.6875, 0.5, 0.6875, 1.0, 0.6562, 1.0, 0.6562, 1.0, 0.6875, 1.0, 0.6562, 1.0, 0.6562, 0.5, 0.6562, 0.5, 0.6562, 1.0, 0.6562, 0.5, 0.6875, 0.5, 0.6875, 0.5, 0.6562, 0.5, 0.6562, 0.5, 0.6562, 1.0, 0.6562, 1.0, 0.6562, 0.5, 0.6562, 1.0, 0.625, 1.0, 0.625, 1.0, 0.6562, 1.0, 0.625, 1.0, 0.625, 0.5, 0.625, 0.5, 0.625, 1.0, 0.625, 0.5, 0.6562, 0.5, 0.6562, 0.5, 0.625, 0.5, 0.625, 0.5, 0.625, 1.0, 0.625, 1.0, 0.625, 0.5, 0.625, 1.0, 0.5938, 1.0, 0.5938, 1.0, 0.625, 1.0, 0.5938, 1.0, 0.5938, 0.5, 0.5938, 0.5, 0.5938, 1.0, 0.5938, 0.5, 0.625, 0.5, 0.625, 0.5, 0.5938, 0.5, 0.5938, 0.5, 0.5938, 1.0, 0.5938, 1.0, 0.5938, 0.5, 0.5938, 1.0, 0.5625, 1.0, 0.5625, 1.0, 0.5938, 1.0, 0.5625, 1.0, 0.5625, 0.5, 0.5625, 0.5, 0.5625, 1.0, 0.5625, 0.5, 0.5938, 0.5, 0.5938, 0.5, 0.5625, 0.5, 0.5625, 0.5, 0.5625, 1.0, 0.5625, 1.0, 0.5625, 0.5, 0.5625, 1.0, 0.5312, 1.0, 0.5312, 1.0, 0.5625, 1.0, 0.5312, 1.0, 0.5312, 0.5, 0.5312, 0.5, 0.5312, 1.0, 0.5312, 0.5, 0.5625, 0.5, 0.5625, 0.5, 0.5312, 0.5, 0.5312, 0.5, 0.5312, 1.0, 0.5312, 1.0, 0.5312, 0.5, 0.5312, 1.0, 0.5, 1.0, 0.5, 1.0, 0.5312, 1.0, 0.5, 1.0, 0.5, 0.5, 0.5, 0.5, 0.5, 1.0, 0.5, 0.5, 0.5312, 0.5, 0.5312, 0.5, 0.5, 0.5, 0.5, 0.5, 0.5, 1.0, 0.5, 1.0, 0.5, 0.5, 0.5, 1.0, 0.4688, 1.0, 0.4688, 1.0, 0.5, 1.0, 0.4688, 1.0, 0.4688, 0.5, 0.4688, 0.5, 0.4688, 1.0, 0.4688, 0.5, 0.5, 0.5, 0.5, 0.5, 0.4688, 0.5, 0.4688, 0.5, 0.4688, 1.0, 0.4688, 1.0, 0.4688, 0.5, 0.4688, 1.0, 0.4375, 1.0, 0.4375, 1.0, 0.4688, 1.0, 0.4375, 1.0, 0.4375, 0.5, 0.4375, 0.5, 0.4375, 1.0, 0.4375, 0.5, 0.4688, 0.5, 0.4688, 0.5, 0.4375, 0.5, 0.4375, 0.5, 0.4375, 1.0, 0.4375, 1.0, 0.4375, 0.5, 0.4375, 1.0, 0.4062, 1.0, 0.4062, 1.0, 0.4375, 1.0, 0.4062, 1.0, 0.4062, 0.5, 0.4062, 0.5, 0.4062, 1.0, 0.4062, 0.5, 0.4375, 0.5, 0.4375, 0.5, 0.4062, 0.5, 0.4062, 0.5, 0.4062, 1.0, 0.4062, 1.0, 0.4062, 0.5, 0.4062, 1.0, 0.375, 1.0, 0.375, 1.0, 0.4062, 1.0, 0.375, 1.0, 0.375, 0.5, 0.375, 0.5, 0.375, 1.0, 0.375, 0.5, 0.4062, 0.5, 0.4062, 0.5, 0.375, 0.5, 0.375, 0.5, 0.375, 1.0, 0.375, 1.0, 0.375, 0.5, 0.375, 1.0, 0.3438, 1.0, 0.3438, 1.0, 0.375, 1.0, 0.3438, 1.0, 0.3438, 0.5, 0.3438, 0.5, 0.3438, 1.0, 0.3438, 0.5, 0.375, 0.5, 0.375, 0.5, 0.3438, 0.5, 0.3438, 0.5, 0.3438, 1.0, 0.3438, 1.0, 0.3438, 0.5, 0.3438, 1.0, 0.3125, 1.0, 0.3125, 1.0, 0.3438, 1.0, 0.3125, 1.0, 0.3125, 0.5, 0.3125, 0.5, 0.3125, 1.0, 0.3125, 0.5, 0.3438, 0.5, 0.3438, 0.5, 0.3125, 0.5, 0.3125, 0.5, 0.3125, 1.0, 0.3125, 1.0, 0.3125, 0.5, 0.3125, 1.0, 0.2812, 1.0, 0.2812, 1.0, 0.3125, 1.0, 0.2812, 1.0, 0.2812, 0.5, 0.2812, 0.5, 0.2812, 1.0, 0.2812, 0.5, 0.3125, 0.5, 0.3125, 0.5, 0.2812, 0.5, 0.2812, 0.5, 0.2812, 1.0, 0.2812, 1.0, 0.2812, 0.5, 0.2812, 1.0, 0.25, 1.0, 0.25, 1.0, 0.2812, 1.0, 0.25, 1.0, 0.25, 0.5, 0.25, 0.5, 0.25, 1.0, 0.25, 0.5, 0.2812, 0.5, 0.2812, 0.5, 0.25, 0.5, 0.25, 0.5, 0.25, 1.0, 0.25, 1.0, 0.25, 0.5, 0.25, 1.0, 0.2188, 1.0, 0.2188, 1.0, 0.25, 1.0, 0.2188, 1.0, 0.2188, 0.5, 0.2188, 0.5, 0.2188, 1.0, 0.2188, 0.5, 0.25, 0.5, 0.25, 0.5, 0.2188, 0.5, 0.2188, 0.5, 0.2188, 1.0, 0.2188, 1.0, 0.2188, 0.5, 0.2188, 1.0, 0.1875, 1.0, 0.1875, 1.0, 0.2188, 1.0, 0.1875, 1.0, 0.1875, 0.5, 0.1875, 0.5, 0.1875, 1.0, 0.1875, 0.5, 0.2188, 0.5, 0.2188, 0.5, 0.1875, 0.5, 0.1875, 0.5, 0.1875, 1.0, 0.1875, 1.0, 0.1875, 0.5, 0.1875, 1.0, 0.1562, 1.0, 0.1562, 1.0, 0.1875, 1.0, 0.1562, 1.0, 0.1562, 0.5, 0.1562, 0.5, 0.1562, 1.0, 0.1562, 0.5, 0.1875, 0.5, 0.1875, 0.5, 0.1562, 0.5, 0.1562, 0.5, 0.1562, 1.0, 0.1562, 1.0, 0.1562, 0.5, 0.1562, 1.0, 0.125, 1.0, 0.125, 1.0, 0.1562, 1.0, 0.125, 1.0, 0.125, 0.5, 0.125, 0.5, 0.125, 1.0, 0.125, 0.5, 0.1562, 0.5, 0.1562, 0.5, 0.125, 0.5, 0.125, 0.5, 0.125, 1.0, 0.125, 1.0, 0.125, 0.5, 0.125, 1.0, 0.09375, 1.0, 0.09375, 1.0, 0.125, 1.0, 0.09375, 1.0, 0.09375, 0.5, 0.09375, 0.5, 0.09375, 1.0, 0.09375, 0.5, 0.125, 0.5, 0.125, 0.5, 0.09375, 0.5, 0.09375, 0.5, 0.09375, 1.0, 0.09375, 1.0, 0.09375, 0.5, 0.09375, 1.0, 0.0625, 1.0, 0.0625, 1.0, 0.09375, 1.0, 0.0625, 1.0, 0.0625, 0.5, 0.0625, 0.5, 0.0625, 1.0, 0.0625, 0.5, 0.09375, 0.5, 0.09375, 0.5, 0.0625, 0.5, 0.2968, 0.4854, 0.25, 0.49, 0.25, 0.49, 0.2968, 0.4854, 0.25, 0.49, 0.2032, 0.4854, 0.2032, 0.4854, 0.25, 0.49, 0.2032, 0.4854, 0.1582, 0.4717, 0.1582, 0.4717, 0.2032, 0.4854, 0.1582, 0.4717, 0.1167, 0.4496, 0.1167, 0.4496, 0.1582, 0.4717, 0.1167, 0.4496, 0.08029, 0.4197, 0.08029, 0.4197, 0.1167, 0.4496, 0.08029, 0.4197, 0.05045, 0.3833, 0.05045, 0.3833, 0.08029, 0.4197, 0.05045, 0.3833, 0.02827, 0.3418, 0.02827, 0.3418, 0.05045, 0.3833, 0.02827, 0.3418, 0.01461, 0.2968, 0.01461, 0.2968, 0.02827, 0.3418, 0.01461, 0.2968, 0.01, 0.25, 0.01, 0.25, 0.01461, 0.2968, 0.01, 0.25, 0.01461, 0.2032, 0.01461, 0.2032, 0.01, 0.25, 0.01461, 0.2032, 0.02827, 0.1582, 0.02827, 0.1582, 0.01461, 0.2032, 0.02827, 0.1582, 0.05045, 0.1167, 0.05045, 0.1167, 0.02827, 0.1582, 0.05045, 0.1167, 0.08029, 0.08029, 0.08029, 0.08029, 0.05045, 0.1167, 0.08029, 0.08029, 0.1167, 0.05045, 0.1167, 0.05045, 0.08029, 0.08029, 0.1167, 0.05045, 0.1582, 0.02827, 0.1582, 0.02827, 0.1167, 0.05045, 0.1582, 0.02827, 0.2032, 0.01461, 0.2032, 0.01461, 0.1582, 0.02827, 0.2032, 0.01461, 0.25, 0.01, 0.25, 0.01, 0.2032, 0.01461, 0.25, 0.01, 0.2968, 0.01461, 0.2968, 0.01461, 0.25, 0.01, 0.2968, 0.01461, 0.3418, 0.02827, 0.3418, 0.02827, 0.2968, 0.01461, 0.3418, 0.02827, 0.3833, 0.05045, 0.3833, 0.05045, 0.3418, 0.02827, 0.3833, 0.05045, 0.4197, 0.08029, 0.4197, 0.08029, 0.3833, 0.05045, 0.4197, 0.08029, 0.4496, 0.1167, 0.4496, 0.1167, 0.4197, 0.08029, 0.4496, 0.1167, 0.4717, 0.1582, 0.4717, 0.1582, 0.4496, 0.1167, 0.4717, 0.1582, 0.4854, 0.2032, 0.4854, 0.2032, 0.4717, 0.1582, 0.4854, 0.2032, 0.49, 0.25, 0.49, 0.25, 0.4854, 0.2032, 0.49, 0.25, 0.4854, 0.2968, 0.4854, 0.2968, 0.49, 0.25, 0.4854, 0.2968, 0.4717, 0.3418, 0.4717, 0.3418, 0.4854, 0.2968, 0.4717, 0.3418, 0.4496, 0.3833, 0.4496, 0.3833, 0.4717, 0.3418, 0.4496, 0.3833, 0.4197, 0.4197, 0.4197, 0.4197, 0.4496, 0.3833, 0.4197, 0.4197, 0.3833, 0.4496, 0.3833, 0.4496, 0.4197, 0.4197, 0.3833, 0.4496, 0.3418, 0.4717, 0.3418, 0.4717, 0.3833, 0.4496, 0.3418, 0.4717, 0.2968, 0.4854, 0.2968, 0.4854, 0.3418, 0.4717, 0.0625, 0.5, 0.0625, 1.0, 0.0625, 1.0, 0.0625, 0.5, 0.0625, 1.0, 0.03125, 1.0, 0.03125, 1.0, 0.0625, 1.0, 0.03125, 1.0, 0.03125, 0.5, 0.03125, 0.5, 0.03125, 1.0, 0.03125, 0.5, 0.0625, 0.5, 0.0625, 0.5, 0.03125, 0.5, 0.03125, 0.5, 0.03125, 1.0, 0.03125, 1.0, 0.03125, 0.5, 0.03125, 1.0, 0.0, 1.0, 0.0, 1.0, 0.03125, 1.0, 0.0, 1.0, 0.0, 0.5, 0.0, 0.5, 0.0, 1.0, 0.0, 0.5, 0.03125, 0.5, 0.03125, 0.5, 0.0, 0.5, 0.75, 0.49, 0.7968, 0.4854, 0.7968, 0.4854, 0.75, 0.49, 0.7968, 0.4854, 0.8418, 0.4717, 0.8418, 0.4717, 0.7968, 0.4854, 0.8418, 0.4717, 0.8833, 0.4496, 0.8833, 0.4496, 0.8418, 0.4717, 0.8833, 0.4496, 0.9197, 0.4197, 0.9197, 0.4197, 0.8833, 0.4496, 0.9197, 0.4197, 0.9496, 0.3833, 0.9496, 0.3833, 0.9197, 0.4197, 0.9496, 0.3833, 0.9717, 0.3418, 0.9717, 0.3418, 0.9496, 0.3833, 0.9717, 0.3418, 0.9854, 0.2968, 0.9854, 0.2968, 0.9717, 0.3418, 0.9854, 0.2968, 0.99, 0.25, 0.99, 0.25, 0.9854, 0.2968, 0.99, 0.25, 0.9854, 0.2032, 0.9854, 0.2032, 0.99, 0.25, 0.9854, 0.2032, 0.9717, 0.1582, 0.9717, 0.1582, 0.9854, 0.2032, 0.9717, 0.1582, 0.9496, 0.1167, 0.9496, 0.1167, 0.9717, 0.1582, 0.9496, 0.1167, 0.9197, 0.08029, 0.9197, 0.08029, 0.9496, 0.1167, 0.9197, 0.08029, 0.8833, 0.05045, 0.8833, 0.05045, 0.9197, 0.08029, 0.8833, 0.05045, 0.8418, 0.02827, 0.8418, 0.02827, 0.8833, 0.05045, 0.8418, 0.02827, 0.7968, 0.01461, 0.7968, 0.01461, 0.8418, 0.02827, 0.7968, 0.01461, 0.75, 0.01, 0.75, 0.01, 0.7968, 0.01461, 0.75, 0.01, 0.7032, 0.01461, 0.7032, 0.01461, 0.75, 0.01, 0.7032, 0.01461, 0.6582, 0.02827, 0.6582, 0.02827, 0.7032, 0.01461, 0.6582, 0.02827, 0.6167, 0.05045, 0.6167, 0.05045, 0.6582, 0.02827, 0.6167, 0.05045, 0.5803, 0.08029, 0.5803, 0.08029, 0.6167, 0.05045, 0.5803, 0.08029, 0.5504, 0.1167, 0.5504, 0.1167, 0.5803, 0.08029, 0.5504, 0.1167, 0.5283, 0.1582, 0.5283, 0.1582, 0.5504, 0.1167, 0.5283, 0.1582, 0.5146, 0.2032, 0.5146, 0.2032, 0.5283, 0.1582, 0.5146, 0.2032, 0.51, 0.25, 0.51, 0.25, 0.5146, 0.2032, 0.51, 0.25, 0.5146, 0.2968, 0.5146, 0.2968, 0.51, 0.25, 0.5146, 0.2968, 0.5283, 0.3418, 0.5283, 0.3418, 0.5146, 0.2968, 0.5283, 0.3418, 0.5504, 0.3833, 0.5504, 0.3833, 0.5283, 0.3418, 0.5504, 0.3833, 0.5803, 0.4197, 0.5803, 0.4197, 0.5504, 0.3833, 0.5803, 0.4197, 0.6167, 0.4496, 0.6167, 0.4496, 0.5803, 0.4197, 0.6167, 0.4496, 0.6582, 0.4717, 0.6582, 0.4717, 0.6167, 0.4496, 0.6582, 0.4717, 0.7032, 0.4854, 0.7032, 0.4854, 0.6582, 0.4717, 0.7032, 0.4854, 0.75, 0.49, 0.75, 0.49, 0.7032, 0.4854, 0.2968, 0.4854, 0.25, 0.49, 0.25, 0.4484, 0.2887, 0.4446, 0.25, 0.49, 0.2032, 0.4854, 0.2113, 0.4446, 0.25, 0.4484, 0.2032, 0.4854, 0.1582, 0.4717, 0.1741, 0.4333, 0.2113, 0.4446, 0.1582, 0.4717, 0.1167, 0.4496, 0.1398, 0.415, 0.1741, 0.4333, 0.1167, 0.4496, 0.08029, 0.4197, 0.1097, 0.3903, 0.1398, 0.415, 0.08029, 0.4197, 0.05045, 0.3833, 0.08501, 0.3602, 0.1097, 0.3903, 0.05045, 0.3833, 0.02827, 0.3418, 0.06667, 0.3259, 0.08501, 0.3602, 0.02827, 0.3418, 0.01461, 0.2968, 0.05538, 0.2887, 0.06667, 0.3259, 0.01461, 0.2968, 0.01, 0.25, 0.05157, 0.25, 0.05538, 0.2887, 0.01, 0.25, 0.01461, 0.2032, 0.05538, 0.2113, 0.05157, 0.25, 0.01461, 0.2032, 0.02827, 0.1582, 0.06667, 0.1741, 0.05538, 0.2113, 0.02827, 0.1582, 0.05045, 0.1167, 0.08501, 0.1398, 0.06667, 0.1741, 0.05045, 0.1167, 0.08029, 0.08029, 0.1097, 0.1097, 0.08501, 0.1398, 0.08029, 0.08029, 0.1167, 0.05045, 0.1398, 0.08501, 0.1097, 0.1097, 0.1167, 0.05045, 0.1582, 0.02827, 0.1741, 0.06667, 0.1398, 0.08501, 0.1582, 0.02827, 0.2032, 0.01461, 0.2113, 0.05538, 0.1741, 0.06667, 0.2032, 0.01461, 0.25, 0.01, 0.25, 0.05157, 0.2113, 0.05538, 0.25, 0.01, 0.2968, 0.01461, 0.2887, 0.05538, 0.25, 0.05157, 0.2968, 0.01461, 0.3418, 0.02827, 0.3259, 0.06667, 0.2887, 0.05538, 0.3418, 0.02827, 0.3833, 0.05045, 0.3602, 0.08501, 0.3259, 0.06667, 0.3833, 0.05045, 0.4197, 0.08029, 0.3903, 0.1097, 0.3602, 0.08501, 0.4197, 0.08029, 0.4496, 0.1167, 0.415, 0.1398, 0.3903, 0.1097, 0.4496, 0.1167, 0.4717, 0.1582, 0.4333, 0.1741, 0.415, 0.1398, 0.4717, 0.1582, 0.4854, 0.2032, 0.4446, 0.2113, 0.4333, 0.1741, 0.4854, 0.2032, 0.49, 0.25, 0.4484, 0.25, 0.4446, 0.2113, 0.49, 0.25, 0.4854, 0.2968, 0.4446, 0.2887, 0.4484, 0.25, 0.4854, 0.2968, 0.4717, 0.3418, 0.4333, 0.3259, 0.4446, 0.2887, 0.4717, 0.3418, 0.4496, 0.3833, 0.415, 0.3602, 0.4333, 0.3259, 0.4496, 0.3833, 0.4197, 0.4197, 0.3903, 0.3903, 0.415, 0.3602, 0.4197, 0.4197, 0.3833, 0.4496, 0.3602, 0.415, 0.3903, 0.3903, 0.3833, 0.4496, 0.3418, 0.4717, 0.3259, 0.4333, 0.3602, 0.415, 0.3418, 0.4717, 0.2968, 0.4854, 0.2887, 0.4446, 0.3259, 0.4333, 0.2887, 0.4446, 0.25, 0.4484, 0.2113, 0.4446, 0.1741, 0.4333, 0.1398, 0.415, 0.1097, 0.3903, 0.08501, 0.3602, 0.06667, 0.3259, 0.05538, 0.2887, 0.05157, 0.25, 0.05538, 0.2113, 0.06667, 0.1741, 0.08501, 0.1398, 0.1097, 0.1097, 0.1398, 0.08501, 0.1741, 0.06667, 0.2113, 0.05538, 0.25, 0.05157, 0.2887, 0.05538, 0.3259, 0.06667, 0.3602, 0.08501, 0.3903, 0.1097, 0.415, 0.1398, 0.4333, 0.1741, 0.4446, 0.2113, 0.4484, 0.25, 0.4446, 0.2887, 0.4333, 0.3259, 0.415, 0.3602, 0.3903, 0.3903, 0.3602, 0.415, 0.3259, 0.4333, 0.06667, 0.1741, 0.08501, 0.1398, 0.08501, 0.1398, 0.06667, 0.1741, 0.4484, 0.25, 0.4446, 0.2887, 0.4446, 0.2887, 0.4484, 0.25, 0.08501, 0.1398, 0.1097, 0.1097, 0.1097, 0.1097, 0.08501, 0.1398, 0.2887, 0.4446, 0.25, 0.4484, 0.25, 0.4484, 0.2887, 0.4446, 0.4446, 0.2887, 0.4333, 0.3259, 0.4333, 0.3259, 0.4446, 0.2887, 0.1097, 0.1097, 0.1398, 0.08501, 0.1398, 0.08501, 0.1097, 0.1097, 0.3259, 0.4333, 0.2887, 0.4446, 0.2887, 0.4446, 0.3259, 0.4333, 0.4333, 0.3259, 0.415, 0.3602, 0.415, 0.3602, 0.4333, 0.3259, 0.1398, 0.08501, 0.1741, 0.06667, 0.1741, 0.06667, 0.1398, 0.08501, 0.25, 0.4484, 0.2113, 0.4446, 0.2113, 0.4446, 0.25, 0.4484, 0.415, 0.3602, 0.3903, 0.3903, 0.3903, 0.3903, 0.415, 0.3602, 0.1741, 0.06667, 0.2113, 0.05538, 0.2113, 0.05538, 0.1741, 0.06667, 0.2113, 0.4446, 0.1741, 0.4333, 0.1741, 0.4333, 0.2113, 0.4446, 0.3903, 0.3903, 0.3602, 0.415, 0.3602, 0.415, 0.3903, 0.3903, 0.2113, 0.05538, 0.25, 0.05157, 0.25, 0.05157, 0.2113, 0.05538, 0.1741, 0.4333, 0.1398, 0.415, 0.1398, 0.415, 0.1741, 0.4333, 0.3602, 0.415, 0.3259, 0.4333, 0.3259, 0.4333, 0.3602, 0.415, 0.25, 0.05157, 0.2887, 0.05538, 0.2887, 0.05538, 0.25, 0.05157, 0.1398, 0.415, 0.1097, 0.3903, 0.1097, 0.3903, 0.1398, 0.415, 0.2887, 0.05538, 0.3259, 0.06667, 0.3259, 0.06667, 0.2887, 0.05538, 0.1097, 0.3903, 0.08501, 0.3602, 0.08501, 0.3602, 0.1097, 0.3903, 0.3259, 0.06667, 0.3602, 0.08501, 0.3602, 0.08501, 0.3259, 0.06667, 0.08501, 0.3602, 0.06667, 0.3259, 0.06667, 0.3259, 0.08501, 0.3602, 0.3602, 0.08501, 0.3903, 0.1097, 0.3903, 0.1097, 0.3602, 0.08501, 0.06667, 0.3259, 0.05538, 0.2887, 0.05538, 0.2887, 0.06667, 0.3259, 0.3903, 0.1097, 0.415, 0.1398, 0.415, 0.1398, 0.3903, 0.1097, 0.05538, 0.2887, 0.05157, 0.25, 0.05157, 0.25, 0.05538, 0.2887, 0.415, 0.1398, 0.4333, 0.1741, 0.4333, 0.1741, 0.415, 0.1398, 0.05157, 0.25, 0.05538, 0.2113, 0.05538, 0.2113, 0.05157, 0.25, 0.4333, 0.1741, 0.4446, 0.2113, 0.4446, 0.2113, 0.4333, 0.1741, 0.05538, 0.2113, 0.06667, 0.1741, 0.06667, 0.1741, 0.05538, 0.2113, 0.75, 0.49, 0.7968, 0.4854, 0.7885, 0.4436, 0.75, 0.4474, 0.7968, 0.4854, 0.8418, 0.4717, 0.8255, 0.4324, 0.7885, 0.4436, 0.8418, 0.4717, 0.8833, 0.4496, 0.8597, 0.4141, 0.8255, 0.4324, 0.8833, 0.4496, 0.9197, 0.4197, 0.8896, 0.3896, 0.8597, 0.4141, 0.9197, 0.4197, 0.9496, 0.3833, 0.9141, 0.3597, 0.8896, 0.3896, 0.9496, 0.3833, 0.9717, 0.3418, 0.9324, 0.3255, 0.9141, 0.3597, 0.9717, 0.3418, 0.9854, 0.2968, 0.9436, 0.2885, 0.9324, 0.3255, 0.9854, 0.2968, 0.99, 0.25, 0.9474, 0.25, 0.9436, 0.2885, 0.99, 0.25, 0.9854, 0.2032, 0.9436, 0.2115, 0.9474, 0.25, 0.9854, 0.2032, 0.9717, 0.1582, 0.9324, 0.1745, 0.9436, 0.2115, 0.9717, 0.1582, 0.9496, 0.1167, 0.9141, 0.1403, 0.9324, 0.1745, 0.9496, 0.1167, 0.9197, 0.08029, 0.8896, 0.1104, 0.9141, 0.1403, 0.9197, 0.08029, 0.8833, 0.05045, 0.8597, 0.08588, 0.8896, 0.1104, 0.8833, 0.05045, 0.8418, 0.02827, 0.8255, 0.06764, 0.8597, 0.08588, 0.8418, 0.02827, 0.7968, 0.01461, 0.7885, 0.05641, 0.8255, 0.06764, 0.7968, 0.01461, 0.75, 0.01, 0.75, 0.05262, 0.7885, 0.05641, 0.75, 0.01, 0.7032, 0.01461, 0.7115, 0.05641, 0.75, 0.05262, 0.7032, 0.01461, 0.6582, 0.02827, 0.6745, 0.06764, 0.7115, 0.05641, 0.6582, 0.02827, 0.6167, 0.05045, 0.6403, 0.08588, 0.6745, 0.06764, 0.6167, 0.05045, 0.5803, 0.08029, 0.6104, 0.1104, 0.6403, 0.08588, 0.5803, 0.08029, 0.5504, 0.1167, 0.5859, 0.1403, 0.6104, 0.1104, 0.5504, 0.1167, 0.5283, 0.1582, 0.5676, 0.1745, 0.5859, 0.1403, 0.5283, 0.1582, 0.5146, 0.2032, 0.5564, 0.2115, 0.5676, 0.1745, 0.5146, 0.2032, 0.51, 0.25, 0.5526, 0.25, 0.5564, 0.2115, 0.51, 0.25, 0.5146, 0.2968, 0.5564, 0.2885, 0.5526, 0.25, 0.5146, 0.2968, 0.5283, 0.3418, 0.5676, 0.3255, 0.5564, 0.2885, 0.5283, 0.3418, 0.5504, 0.3833, 0.5859, 0.3597, 0.5676, 0.3255, 0.5504, 0.3833, 0.5803, 0.4197, 0.6104, 0.3896, 0.5859, 0.3597, 0.5803, 0.4197, 0.6167, 0.4496, 0.6403, 0.4141, 0.6104, 0.3896, 0.6167, 0.4496, 0.6582, 0.4717, 0.6745, 0.4324, 0.6403, 0.4141, 0.6582, 0.4717, 0.7032, 0.4854, 0.7115, 0.4436, 0.6745, 0.4324, 0.7032, 0.4854, 0.75, 0.49, 0.75, 0.4474, 0.7115, 0.4436, 0.75, 0.4474, 0.7885, 0.4436, 0.8255, 0.4324, 0.8597, 0.4141, 0.8896, 0.3896, 0.9141, 0.3597, 0.9324, 0.3255, 0.9436, 0.2885, 0.8328, 0.2866, 0.8296, 0.3071, 0.8196, 0.3253, 0.8027, 0.3387, 0.7838, 0.3471, 0.7579, 0.3522, 0.7575, 0.3756, 0.7371, 0.3759, 0.7374, 0.3522, 0.7172, 0.348, 0.6964, 0.34, 0.6772, 0.3234, 0.6673, 0.3032, 0.665, 0.2866, 0.7214, 0.2866, 0.7252, 0.2987, 0.7361, 0.3087, 0.7364, 0.261, 0.7194, 0.2565, 0.6999, 0.2498, 0.683, 0.2408, 0.6701, 0.2277, 0.6631, 0.212, 0.6612, 0.1947, 0.5676, 0.1745, 0.5564, 0.2115, 0.5526, 0.25, 0.5564, 0.2885, 0.5676, 0.3255, 0.5859, 0.3597, 0.6104, 0.3896, 0.6403, 0.4141, 0.6745, 0.4324, 0.7115, 0.4436, 0.6104, 0.3896, 0.6403, 0.4141, 0.6403, 0.4141, 0.6104, 0.3896, 0.7885, 0.05641, 0.75, 0.05262, 0.75, 0.05262, 0.7885, 0.05641, 0.8255, 0.4324, 0.8597, 0.4141, 0.8597, 0.4141, 0.8255, 0.4324, 0.6403, 0.4141, 0.6745, 0.4324, 0.6745, 0.4324, 0.6403, 0.4141, 0.75, 0.05262, 0.7115, 0.05641, 0.7115, 0.05641, 0.75, 0.05262, 0.8597, 0.4141, 0.8896, 0.3896, 0.8896, 0.3896, 0.8597, 0.4141, 0.6745, 0.4324, 0.7115, 0.4436, 0.7115, 0.4436, 0.6745, 0.4324, 0.7115, 0.05641, 0.6745, 0.06764, 0.6745, 0.06764, 0.7115, 0.05641, 0.8896, 0.3896, 0.9141, 0.3597, 0.9141, 0.3597, 0.8896, 0.3896, 0.6745, 0.06764, 0.6403, 0.08588, 0.6403, 0.08588, 0.6745, 0.06764, 0.9141, 0.3597, 0.9324, 0.3255, 0.9324, 0.3255, 0.9141, 0.3597, 0.6403, 0.08588, 0.6104, 0.1104, 0.6104, 0.1104, 0.6403, 0.08588, 0.9324, 0.3255, 0.9436, 0.2885, 0.9436, 0.2885, 0.9324, 0.3255, 0.6104, 0.1104, 0.5859, 0.1403, 0.5859, 0.1403, 0.6104, 0.1104, 0.9436, 0.2885, 0.9474, 0.25, 0.9474, 0.25, 0.9436, 0.2885, 0.5859, 0.1403, 0.5676, 0.1745, 0.5676, 0.1745, 0.5859, 0.1403, 0.9474, 0.25, 0.9436, 0.2115, 0.9436, 0.2115, 0.9474, 0.25, 0.5676, 0.1745, 0.5564, 0.2115, 0.5564, 0.2115, 0.5676, 0.1745, 0.9436, 0.2115, 0.9324, 0.1745, 0.9324, 0.1745, 0.9436, 0.2115, 0.5564, 0.2115, 0.5526, 0.25, 0.5526, 0.25, 0.5564, 0.2115, 0.9324, 0.1745, 0.9141, 0.1403, 0.9141, 0.1403, 0.9324, 0.1745, 0.5526, 0.25, 0.5564, 0.2885, 0.5564, 0.2885, 0.5526, 0.25, 0.9141, 0.1403, 0.8896, 0.1104, 0.8896, 0.1104, 0.9141, 0.1403, 0.5564, 0.2885, 0.5676, 0.3255, 0.5676, 0.3255, 0.5564, 0.2885, 0.8896, 0.1104, 0.8597, 0.08588, 0.8597, 0.08588, 0.8896, 0.1104, 0.75, 0.4474, 0.7885, 0.4436, 0.7885, 0.4436, 0.75, 0.4474, 0.5676, 0.3255, 0.5859, 0.3597, 0.5859, 0.3597, 0.5676, 0.3255, 0.8597, 0.08588, 0.8255, 0.06764, 0.8255, 0.06764, 0.8597, 0.08588, 0.7115, 0.4436, 0.75, 0.4474, 0.75, 0.4474, 0.7115, 0.4436, 0.5859, 0.3597, 0.6104, 0.3896, 0.6104, 0.3896, 0.5859, 0.3597, 0.8255, 0.06764, 0.7885, 0.05641, 0.7885, 0.05641, 0.8255, 0.06764, 0.5676, 0.1745, 0.6612, 0.1947, 0.6653, 0.1733, 0.6746, 0.1563, 0.6884, 0.1435, 0.7057, 0.1348, 0.7233, 0.1297, 0.7367, 0.1284, 0.7371, 0.1051, 0.7575, 0.1041, 0.7575, 0.13, 0.7739, 0.132, 0.7937, 0.1377, 0.812, 0.1492, 0.8254, 0.1675, 0.8308, 0.1832, 0.8321, 0.1957, 0.7755, 0.1957, 0.7723, 0.1822, 0.7639, 0.1733, 0.7572, 0.171, 0.7572, 0.2193, 0.7745, 0.2238, 0.7963, 0.2328, 0.8123, 0.2411, 0.8238, 0.2542, 0.8299, 0.2683, 0.8328, 0.2866, 0.9436, 0.2885, 0.9474, 0.25, 0.9436, 0.2115, 0.9324, 0.1745, 0.9141, 0.1403, 0.8896, 0.1104, 0.8597, 0.08588, 0.8255, 0.06764, 0.7885, 0.05641, 0.75, 0.05262, 0.7115, 0.05641, 0.6745, 0.06764, 0.6403, 0.08588, 0.6104, 0.1104, 0.5859, 0.1403, 0.7214, 0.2866, 0.665, 0.2866, 0.665, 0.2866, 0.7214, 0.2866, 0.7723, 0.1822, 0.7755, 0.1957, 0.7755, 0.1957, 0.7723, 0.1822, 0.7647, 0.3077, 0.7739, 0.3008, 0.7766, 0.2865, 0.7704, 0.2754, 0.7581, 0.2658, 0.7581, 0.3104, 0.7382, 0.1698, 0.7382, 0.2136, 0.7382, 0.2136, 0.7382, 0.1698, 0.7382, 0.1698, 0.7243, 0.1759, 0.7174, 0.1859, 0.7174, 0.197, 0.7259, 0.2086, 0.7382, 0.2136, 0.8299, 0.2683, 0.8238, 0.2542, 0.8123, 0.2411, 0.7963, 0.2328, 0.7745, 0.2238, 0.7572, 0.2193, 0.7382, 0.2136, 0.7259, 0.2086, 0.7174, 0.197, 0.6612, 0.1947, 0.6631, 0.212, 0.6701, 0.2277, 0.683, 0.2408, 0.6999, 0.2498, 0.7194, 0.2565, 0.7364, 0.261, 0.7361, 0.3087, 0.7252, 0.2987, 0.7214, 0.2866, 0.665, 0.2866, 0.6673, 0.3032, 0.6772, 0.3234, 0.7581, 0.3104, 0.7581, 0.2658, 0.7704, 0.2754, 0.7766, 0.2865, 0.8328, 0.2866, 0.8328, 0.2866, 0.7766, 0.2865, 0.7739, 0.3008, 0.7647, 0.3077, 0.7581, 0.3104, 0.6772, 0.3234, 0.6964, 0.34, 0.7172, 0.348, 0.7374, 0.3522, 0.7371, 0.3759, 0.7575, 0.3756, 0.7579, 0.3522, 0.7838, 0.3471, 0.8027, 0.3387, 0.8196, 0.3253, 0.8296, 0.3071, 0.6612, 0.1947, 0.7174, 0.197, 0.7174, 0.1859, 0.7243, 0.1759, 0.7382, 0.1698, 0.7382, 0.2136, 0.7572, 0.2193, 0.7572, 0.171, 0.7639, 0.1733, 0.7723, 0.1822, 0.7755, 0.1957, 0.8321, 0.1957, 0.8308, 0.1832, 0.8254, 0.1675, 0.812, 0.1492, 0.7937, 0.1377, 0.7739, 0.132, 0.7575, 0.13, 0.7575, 0.1041, 0.7371, 0.1051, 0.7367, 0.1284, 0.7233, 0.1297, 0.7057, 0.1348, 0.6884, 0.1435, 0.6746, 0.1563, 0.6653, 0.1733, 0.7243, 0.1759, 0.7382, 0.1698, 0.7382, 0.1698, 0.7243, 0.1759, 0.7639, 0.1733, 0.7723, 0.1822, 0.7723, 0.1822, 0.7639, 0.1733, 0.7252, 0.2987, 0.7214, 0.2866, 0.7214, 0.2866, 0.7252, 0.2987, 0.7174, 0.1859, 0.7243, 0.1759, 0.7243, 0.1759, 0.7174, 0.1859, 0.7572, 0.171, 0.7639, 0.1733, 0.7639, 0.1733, 0.7572, 0.171, 0.7361, 0.3087, 0.7252, 0.2987, 0.7252, 0.2987, 0.7361, 0.3087, 0.7174, 0.197, 0.7174, 0.1859, 0.7174, 0.1859, 0.7174, 0.197, 0.7572, 0.2193, 0.7572, 0.171, 0.7572, 0.171, 0.7572, 0.2193, 0.7364, 0.261, 0.7361, 0.3087, 0.7361, 0.3087, 0.7364, 0.261, 0.7259, 0.2086, 0.7174, 0.197, 0.7174, 0.197, 0.7259, 0.2086, 0.7745, 0.2238, 0.7572, 0.2193, 0.7572, 0.2193, 0.7745, 0.2238, 0.7194, 0.2565, 0.7364, 0.261, 0.7364, 0.261, 0.7194, 0.2565, 0.7382, 0.2136, 0.7259, 0.2086, 0.7259, 0.2086, 0.7382, 0.2136, 0.7963, 0.2328, 0.7745, 0.2238, 0.7745, 0.2238, 0.7963, 0.2328, 0.6999, 0.2498, 0.7194, 0.2565, 0.7194, 0.2565, 0.6999, 0.2498, 0.8123, 0.2411, 0.7963, 0.2328, 0.7963, 0.2328, 0.8123, 0.2411, 0.683, 0.2408, 0.6999, 0.2498, 0.6999, 0.2498, 0.683, 0.2408, 0.8238, 0.2542, 0.8123, 0.2411, 0.8123, 0.2411, 0.8238, 0.2542, 0.6701, 0.2277, 0.683, 0.2408, 0.683, 0.2408, 0.6701, 0.2277, 0.8299, 0.2683, 0.8238, 0.2542, 0.8238, 0.2542, 0.8299, 0.2683, 0.6631, 0.212, 0.6701, 0.2277, 0.6701, 0.2277, 0.6631, 0.212, 0.8328, 0.2866, 0.8299, 0.2683, 0.8299, 0.2683, 0.8328, 0.2866, 0.6612, 0.1947, 0.6631, 0.212, 0.6631, 0.212, 0.6612, 0.1947, 0.8296, 0.3071, 0.8328, 0.2866, 0.8328, 0.2866, 0.8296, 0.3071, 0.6653, 0.1733, 0.6612, 0.1947, 0.6612, 0.1947, 0.6653, 0.1733, 0.8196, 0.3253, 0.8296, 0.3071, 0.8296, 0.3071, 0.8196, 0.3253, 0.6746, 0.1563, 0.6653, 0.1733, 0.6653, 0.1733, 0.6746, 0.1563, 0.8027, 0.3387, 0.8196, 0.3253, 0.8196, 0.3253, 0.8027, 0.3387, 0.6884, 0.1435, 0.6746, 0.1563, 0.6746, 0.1563, 0.6884, 0.1435, 0.7838, 0.3471, 0.8027, 0.3387, 0.8027, 0.3387, 0.7838, 0.3471, 0.7057, 0.1348, 0.6884, 0.1435, 0.6884, 0.1435, 0.7057, 0.1348, 0.7579, 0.3522, 0.7838, 0.3471, 0.7838, 0.3471, 0.7579, 0.3522, 0.7233, 0.1297, 0.7057, 0.1348, 0.7057, 0.1348, 0.7233, 0.1297, 0.7575, 0.3756, 0.7579, 0.3522, 0.7579, 0.3522, 0.7575, 0.3756, 0.7367, 0.1284, 0.7233, 0.1297, 0.7233, 0.1297, 0.7367, 0.1284, 0.7371, 0.1051, 0.7367, 0.1284, 0.7367, 0.1284, 0.7371, 0.1051, 0.7575, 0.1041, 0.7371, 0.1051, 0.7371, 0.1051, 0.7575, 0.1041, 0.7581, 0.3104, 0.7581, 0.2658, 0.7581, 0.2658, 0.7581, 0.3104, 0.7575, 0.13, 0.7575, 0.1041, 0.7575, 0.1041, 0.7575, 0.13, 0.7581, 0.2658, 0.7704, 0.2754, 0.7704, 0.2754, 0.7581, 0.2658, 0.7739, 0.132, 0.7575, 0.13, 0.7575, 0.13, 0.7739, 0.132, 0.7371, 0.3759, 0.7575, 0.3756, 0.7575, 0.3756, 0.7371, 0.3759, 0.7704, 0.2754, 0.7766, 0.2865, 0.7766, 0.2865, 0.7704, 0.2754, 0.7937, 0.1377, 0.7739, 0.132, 0.7739, 0.132, 0.7937, 0.1377, 0.7374, 0.3522, 0.7371, 0.3759, 0.7371, 0.3759, 0.7374, 0.3522, 0.7766, 0.2865, 0.7739, 0.3008, 0.7739, 0.3008, 0.7766, 0.2865, 0.812, 0.1492, 0.7937, 0.1377, 0.7937, 0.1377, 0.812, 0.1492, 0.7172, 0.348, 0.7374, 0.3522, 0.7374, 0.3522, 0.7172, 0.348, 0.7739, 0.3008, 0.7647, 0.3077, 0.7647, 0.3077, 0.7739, 0.3008, 0.8254, 0.1675, 0.812, 0.1492, 0.812, 0.1492, 0.8254, 0.1675, 0.6964, 0.34, 0.7172, 0.348, 0.7172, 0.348, 0.6964, 0.34, 0.7647, 0.3077, 0.7581, 0.3104, 0.7581, 0.3104, 0.7647, 0.3077, 0.8308, 0.1832, 0.8254, 0.1675, 0.8254, 0.1675, 0.8308, 0.1832, 0.6772, 0.3234, 0.6964, 0.34, 0.6964, 0.34, 0.6772, 0.3234, 0.8321, 0.1957, 0.8308, 0.1832, 0.8308, 0.1832, 0.8321, 0.1957, 0.6673, 0.3032, 0.6772, 0.3234, 0.6772, 0.3234, 0.6673, 0.3032, 0.7755, 0.1957, 0.8321, 0.1957, 0.8321, 0.1957, 0.7755, 0.1957, 0.665, 0.2866, 0.6673, 0.3032, 0.6673, 0.3032, 0.665, 0.2866])
me_cylinder.materials.append(mat_material_001)
me_cylinder.update()

# ---- objects
ob_light = bpy.data.objects.new('Light', light_light)
ob_camera = bpy.data.objects.new('Camera', cam_camera)
ob_cylinder = bpy.data.objects.new('Cylinder', me_cylinder)
ob_empty = bpy.data.objects.new('Empty', None)

# ---- transforms, parenting, visibility, modifiers, constraints
ob_light.location = (4.076, 1.005, 5.904)
ob_light.rotation_euler = (0.6503, 0.05522, 1.866)
ob_light.lock_rotations_4d = False
ob_light.empty_display_type = 'ARROWS'
ob_light.color = (0.0, 0.0, 0.0, 0.0)
ob_light.lineart.crease_threshold = 0.0
ob_camera.location = (7.359, -6.926, 4.958)
ob_camera.rotation_euler = (1.109, 0.0, 0.8149)
ob_camera.lock_rotations_4d = False
ob_camera.empty_display_type = 'ARROWS'
ob_camera.color = (0.0, 0.0, 0.0, 0.0)
ob_camera.display_type = 'WIRE'
ob_camera.lineart.crease_threshold = 0.0
ob_cylinder.location = (0.0, 0.0, 0.0)
ob_cylinder.scale = (1.0, 1.0, 0.12)
ob_empty.location = (-0.95, 1.099, -1.966e-07)
ob_empty.rotation_euler = (1.788e-07, -3.142, -0.0)
ob_empty.empty_display_type = 'IMAGE'
ob_empty.empty_display_size = 2.052
ob_empty.empty_image_offset = (-0.931, -1.416)
ob_empty.empty_image_depth = 'BACK'
ob_empty.show_empty_image_perspective = False
ob_empty.empty_image_side = 'FRONT'

# ---- collection membership
col_collection.objects.link(ob_light)
col_collection.objects.link(ob_camera)
col_collection.objects.link(ob_cylinder)
col_collection.objects.link(ob_empty)

# ---- scene / render settings (as saved in the file)
scene.camera = ob_camera
scene.frame_start = 1; scene.frame_end = 250; scene.frame_set(1)
scene.render.engine = 'BLENDER_EEVEE_NEXT'
bpy.context.view_layer.update()
